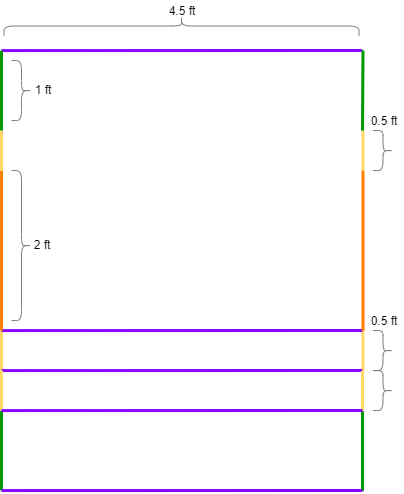

The diagram above was exported from draw.io. Its source (the exported page's mxGraphModel, read from the mxfile embedded in the PNG):
<mxGraphModel dx="1365" dy="1747" grid="1" gridSize="10" guides="1" tooltips="1" connect="1" arrows="1" fold="1" page="1" pageScale="1" pageWidth="850" pageHeight="1100" math="0" shadow="0">
  <root>
    <mxCell id="0" />
    <mxCell id="1" parent="0" />
    <mxCell id="2" value="" style="endArrow=none;html=1;strokeWidth=3;strokeColor=#009900;" edge="1" parent="1">
      <mxGeometry width="50" height="50" relative="1" as="geometry">
        <mxPoint x="79" y="2840.066731770834" as="sourcePoint" />
        <mxPoint x="79" y="2760.066731770834" as="targetPoint" />
      </mxGeometry>
    </mxCell>
    <mxCell id="3" value="" style="endArrow=none;html=1;strokeWidth=3;strokeColor=#009900;" edge="1" parent="1">
      <mxGeometry width="50" height="50" relative="1" as="geometry">
        <mxPoint x="440" y="2840.566731770834" as="sourcePoint" />
        <mxPoint x="440" y="2760.566731770834" as="targetPoint" />
      </mxGeometry>
    </mxCell>
    <mxCell id="4" value="" style="endArrow=none;html=1;strokeWidth=3;strokeColor=#8A05FF;" edge="1" parent="1">
      <mxGeometry width="50" height="50" relative="1" as="geometry">
        <mxPoint x="79" y="2840.066731770834" as="sourcePoint" />
        <mxPoint x="440" y="2840" as="targetPoint" />
      </mxGeometry>
    </mxCell>
    <mxCell id="5" value="" style="endArrow=none;html=1;strokeWidth=3;strokeColor=#FFD966;" edge="1" parent="1">
      <mxGeometry width="50" height="50" relative="1" as="geometry">
        <mxPoint x="79" y="2720.066731770834" as="sourcePoint" />
        <mxPoint x="79" y="2680.066731770834" as="targetPoint" />
      </mxGeometry>
    </mxCell>
    <mxCell id="6" value="" style="endArrow=none;html=1;strokeWidth=3;strokeColor=#FFD966;" edge="1" parent="1">
      <mxGeometry width="50" height="50" relative="1" as="geometry">
        <mxPoint x="440.5" y="2720.066731770834" as="sourcePoint" />
        <mxPoint x="440.5" y="2680.066731770834" as="targetPoint" />
      </mxGeometry>
    </mxCell>
    <mxCell id="7" value="" style="endArrow=none;html=1;strokeWidth=3;strokeColor=#8A05FF;" edge="1" parent="1">
      <mxGeometry width="50" height="50" relative="1" as="geometry">
        <mxPoint x="79" y="2680.066731770834" as="sourcePoint" />
        <mxPoint x="440" y="2680" as="targetPoint" />
      </mxGeometry>
    </mxCell>
    <mxCell id="8" value="" style="endArrow=none;html=1;strokeWidth=3;strokeColor=#8A05FF;" edge="1" parent="1">
      <mxGeometry width="50" height="50" relative="1" as="geometry">
        <mxPoint x="79" y="2720.066731770834" as="sourcePoint" />
        <mxPoint x="440" y="2720" as="targetPoint" />
      </mxGeometry>
    </mxCell>
    <mxCell id="9" value="" style="endArrow=none;html=1;strokeWidth=3;strokeColor=#FF8000;" edge="1" parent="1">
      <mxGeometry width="50" height="50" relative="1" as="geometry">
        <mxPoint x="79" y="2680.066731770834" as="sourcePoint" />
        <mxPoint x="79" y="2520.066731770834" as="targetPoint" />
      </mxGeometry>
    </mxCell>
    <mxCell id="10" value="" style="endArrow=none;html=1;strokeWidth=3;strokeColor=#FF8000;" edge="1" parent="1">
      <mxGeometry width="50" height="50" relative="1" as="geometry">
        <mxPoint x="440.5" y="2680.066731770834" as="sourcePoint" />
        <mxPoint x="440.5" y="2520.066731770834" as="targetPoint" />
      </mxGeometry>
    </mxCell>
    <mxCell id="11" value="" style="endArrow=none;html=1;strokeWidth=3;strokeColor=#FFD966;" edge="1" parent="1">
      <mxGeometry width="50" height="50" relative="1" as="geometry">
        <mxPoint x="79" y="2520.066731770834" as="sourcePoint" />
        <mxPoint x="79" y="2480.066731770834" as="targetPoint" />
      </mxGeometry>
    </mxCell>
    <mxCell id="12" value="" style="endArrow=none;html=1;strokeWidth=3;strokeColor=#FFD966;" edge="1" parent="1">
      <mxGeometry width="50" height="50" relative="1" as="geometry">
        <mxPoint x="440.5" y="2520.066731770834" as="sourcePoint" />
        <mxPoint x="440.5" y="2480.066731770834" as="targetPoint" />
      </mxGeometry>
    </mxCell>
    <mxCell id="13" value="" style="shape=curlyBracket;whiteSpace=wrap;html=1;rounded=1;strokeColor=#808080;rotation=90;" vertex="1" parent="1">
      <mxGeometry x="249" y="2198" width="20" height="355" as="geometry" />
    </mxCell>
    <mxCell id="14" value="" style="shape=curlyBracket;whiteSpace=wrap;html=1;rounded=1;strokeColor=#808080;rotation=180;" vertex="1" parent="1">
      <mxGeometry x="450.5" y="2680.0667317708335" width="20" height="40" as="geometry" />
    </mxCell>
    <mxCell id="15" value="4.5 ft" style="text;html=1;strokeColor=none;fillColor=none;align=center;verticalAlign=middle;whiteSpace=wrap;rounded=0;" vertex="1" parent="1">
      <mxGeometry x="239" y="2350.0667317708335" width="40" height="20" as="geometry" />
    </mxCell>
    <mxCell id="16" value="0.5 ft" style="text;html=1;strokeColor=none;fillColor=none;align=center;verticalAlign=middle;whiteSpace=wrap;rounded=0;" vertex="1" parent="1">
      <mxGeometry x="440.5" y="2660.0667317708335" width="40" height="20" as="geometry" />
    </mxCell>
    <mxCell id="17" value="" style="endArrow=none;html=1;strokeWidth=3;strokeColor=#8A05FF;" edge="1" parent="1">
      <mxGeometry width="50" height="50" relative="1" as="geometry">
        <mxPoint x="79" y="2400.066731770834" as="sourcePoint" />
        <mxPoint x="440" y="2400" as="targetPoint" />
      </mxGeometry>
    </mxCell>
    <mxCell id="18" value="" style="endArrow=none;html=1;strokeWidth=3;strokeColor=#009900;" edge="1" parent="1">
      <mxGeometry width="50" height="50" relative="1" as="geometry">
        <mxPoint x="79" y="2480.066731770834" as="sourcePoint" />
        <mxPoint x="79" y="2400.066731770834" as="targetPoint" />
      </mxGeometry>
    </mxCell>
    <mxCell id="19" value="" style="endArrow=none;html=1;strokeWidth=3;strokeColor=#009900;" edge="1" parent="1">
      <mxGeometry width="50" height="50" relative="1" as="geometry">
        <mxPoint x="440" y="2480.066731770834" as="sourcePoint" />
        <mxPoint x="440.5" y="2400.066731770834" as="targetPoint" />
      </mxGeometry>
    </mxCell>
    <mxCell id="20" value="" style="endArrow=none;html=1;strokeWidth=3;strokeColor=#FFD966;" edge="1" parent="1">
      <mxGeometry width="50" height="50" relative="1" as="geometry">
        <mxPoint x="79" y="2760.066731770834" as="sourcePoint" />
        <mxPoint x="79" y="2720.066731770834" as="targetPoint" />
      </mxGeometry>
    </mxCell>
    <mxCell id="21" value="" style="endArrow=none;html=1;strokeWidth=3;strokeColor=#FFD966;" edge="1" parent="1">
      <mxGeometry width="50" height="50" relative="1" as="geometry">
        <mxPoint x="440" y="2760.066731770834" as="sourcePoint" />
        <mxPoint x="440" y="2720.066731770834" as="targetPoint" />
      </mxGeometry>
    </mxCell>
    <mxCell id="22" value="" style="shape=curlyBracket;whiteSpace=wrap;html=1;rounded=1;strokeColor=#808080;rotation=180;" vertex="1" parent="1">
      <mxGeometry x="450.5" y="2720.0667317708335" width="20" height="40" as="geometry" />
    </mxCell>
    <mxCell id="23" value="" style="shape=curlyBracket;whiteSpace=wrap;html=1;rounded=1;strokeColor=#808080;rotation=180;" vertex="1" parent="1">
      <mxGeometry x="450.5" y="2480.0667317708335" width="20" height="40" as="geometry" />
    </mxCell>
    <mxCell id="24" value="0.5 ft" style="text;html=1;strokeColor=none;fillColor=none;align=center;verticalAlign=middle;whiteSpace=wrap;rounded=0;" vertex="1" parent="1">
      <mxGeometry x="440.5" y="2460.0667317708335" width="40" height="20" as="geometry" />
    </mxCell>
    <mxCell id="25" value="" style="shape=curlyBracket;whiteSpace=wrap;html=1;rounded=1;strokeColor=#808080;rotation=180;" vertex="1" parent="1">
      <mxGeometry x="89" y="2520.0667317708335" width="20" height="150" as="geometry" />
    </mxCell>
    <mxCell id="26" value="2 ft" style="text;html=1;strokeColor=none;fillColor=none;align=center;verticalAlign=middle;whiteSpace=wrap;rounded=0;" vertex="1" parent="1">
      <mxGeometry x="99" y="2584.0667317708335" width="40" height="20" as="geometry" />
    </mxCell>
    <mxCell id="27" value="" style="shape=curlyBracket;whiteSpace=wrap;html=1;rounded=1;strokeColor=#808080;rotation=180;" vertex="1" parent="1">
      <mxGeometry x="89" y="2410.0667317708335" width="20" height="60" as="geometry" />
    </mxCell>
    <mxCell id="28" value="1 ft" style="text;html=1;strokeColor=none;fillColor=none;align=center;verticalAlign=middle;whiteSpace=wrap;rounded=0;" vertex="1" parent="1">
      <mxGeometry x="100" y="2429.0667317708335" width="40" height="20" as="geometry" />
    </mxCell>
    <mxCell id="29" value="" style="endArrow=none;html=1;strokeWidth=3;strokeColor=#8A05FF;" edge="1" parent="1">
      <mxGeometry width="50" height="50" relative="1" as="geometry">
        <mxPoint x="79" y="2760.066731770834" as="sourcePoint" />
        <mxPoint x="440" y="2760" as="targetPoint" />
      </mxGeometry>
    </mxCell>
  </root>
</mxGraphModel>